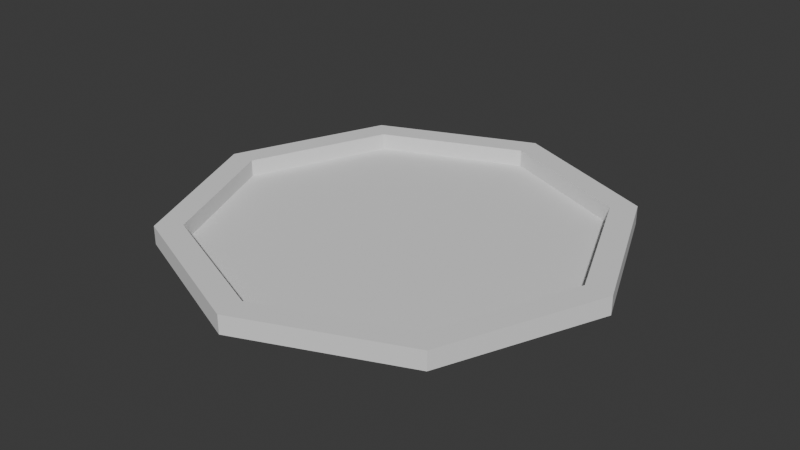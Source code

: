 # Source: Plate.blend  (saved by Blender 5.0.119; exported with 4.5.12 LTS)
import bpy
from mathutils import Matrix  # noqa: F401  (used for matrix-valued properties, if any)

bpy.ops.wm.read_factory_settings(use_empty=True)
scene = bpy.context.scene
scene.name = 'Scene'

# ---- collections
col_collection = bpy.data.collections.new('Collection'); scene.collection.children.link(col_collection)

# ---- world
world_world = bpy.data.worlds.new('World'); scene.world = world_world
world_world.use_nodes = True; world_world.node_tree.nodes.clear()
_N = world_world.node_tree.nodes; _L = world_world.node_tree.links
n0 = _N.new('ShaderNodeOutputWorld'); n0.name = 'World Output'; n0.location = (200, 100)
n1 = _N.new('ShaderNodeBackground'); n1.name = 'Background'; n1.location = (-200, 100)
n1.inputs[0].default_value = (0.05088, 0.05088, 0.05088, 1.0)
_L.new(n1.outputs[0], n0.inputs[0])
n0.is_active_output = True
world_world.color = (0.05088, 0.05088, 0.05088)
world_world.sun_shadow_jitter_overblur = 0.0

# ---- meshes
me_cylinder = bpy.data.meshes.new('Cylinder')
me_cylinder.from_pydata([(0.0, 1.0, -1.0), (0.0, 0.8819, -0.834), (0.0, 1.0, 1.0), (0.7071, 0.7071, -1.0), (0.6236, 0.6236, -0.834), (0.7071, 0.7071, 1.0), (1.0, 0.0, -1.0), (0.8819, 0.0, -0.834), (1.0, 0.0, 1.0), (0.7071, -0.7071, -1.0), (0.6236, -0.6236, -0.834), (0.7071, -0.7071, 1.0), (0.0, -1.0, -1.0), (0.0, -0.8819, -0.834), (0.0, -1.0, 1.0), (-0.7071, -0.7071, -1.0), (-0.6236, -0.6236, -0.834), (-0.7071, -0.7071, 1.0), (-1.0, 0.0, -1.0), (-0.8819, 0.0, -0.834), (-1.0, 0.0, 1.0), (-0.7071, 0.7071, -1.0), (-0.6236, 0.6236, -0.834), (-0.7071, 0.7071, 1.0), (0.6236, 0.6236, 1.0), (-0.6236, 0.6236, 1.0), (-0.6236, -0.6236, 1.0), (0.6236, -0.6236, 1.0), (-0.8819, 0.0, 1.0), (0.8819, 0.0, 1.0), (0.0, 0.8819, 1.0), (0.0, -0.8819, 1.0)], [], [(0, 2, 5, 3), (3, 5, 8, 6), (6, 8, 11, 9), (9, 11, 14, 12), (12, 14, 17, 15), (15, 17, 20, 18), (26, 17, 14, 11, 27, 31), (11, 8, 5, 2, 23, 20, 17, 26, 28, 25, 30, 24, 29, 27), (18, 20, 23, 21), (21, 23, 2, 0), (21, 0, 3, 6, 9, 12, 15, 18), (30, 1, 4, 24), (4, 7, 29, 24), (7, 10, 27, 29), (10, 13, 31, 27), (13, 16, 26, 31), (26, 16, 19, 28), (28, 19, 22, 25), (25, 22, 1, 30), (19, 16, 13, 10, 7, 4, 1, 22)])
_uv = me_cylinder.uv_layers.new(name='UVMap')
_uv.uv.foreach_set('vector', [1.0, 0.5, 1.0, 1.0, 0.875, 1.0, 0.875, 0.5, 0.875, 0.5, 0.875, 1.0, 0.75, 1.0, 0.75, 0.5, 0.75, 0.5, 0.75, 1.0, 0.625, 1.0, 0.625, 0.5, 0.625, 0.5, 0.625, 1.0, 0.5, 1.0, 0.5, 0.5, 0.5, 0.5, 0.5, 1.0, 0.375, 1.0, 0.375, 0.5, 0.375, 0.5, 0.375, 1.0, 0.25, 1.0, 0.25, 0.5, 0.1003, 0.1003, 0.08029, 0.08029, 0.25, 0.01, 0.4197, 0.08029, 0.3997, 0.1003, 0.25, 0.03834, 0.4197, 0.08029, 0.49, 0.25, 0.4197, 0.4197, 0.25, 0.49, 0.08029, 0.4197, 0.01, 0.25, 0.08029, 0.08029, 0.1003, 0.1003, 0.03834, 0.25, 0.1003, 0.3997, 0.25, 0.4617, 0.3997, 0.3997, 0.4617, 0.25, 0.3997, 0.1003, 0.25, 0.5, 0.25, 1.0, 0.125, 1.0, 0.125, 0.5, 0.125, 0.5, 0.125, 1.0, 0.0, 1.0, 0.0, 0.5, 0.5803, 0.4197, 0.75, 0.49, 0.9197, 0.4197, 0.99, 0.25, 0.9197, 0.08029, 0.75, 0.01, 0.5803, 0.08029, 0.51, 0.25, 1.0, 0.8004, 1.0, 0.5, 0.875, 0.5, 0.875, 0.8004, 0.875, 0.5, 0.75, 0.5, 0.75, 0.8004, 0.875, 0.8004, 0.75, 0.5, 0.625, 0.5, 0.625, 0.8004, 0.75, 0.8004, 0.625, 0.5, 0.5, 0.5, 0.5, 0.8004, 0.625, 0.8004, 0.5, 0.5, 0.375, 0.5, 0.375, 0.8004, 0.5, 0.8004, 0.375, 0.8004, 0.375, 0.5, 0.25, 0.5, 0.25, 0.8004, 0.25, 0.8004, 0.25, 0.5, 0.125, 0.5, 0.125, 0.8004, 0.125, 0.8004, 0.125, 0.5, 0.0, 0.5, 0.0, 0.8004, 0.51, 0.25, 0.5803, 0.08029, 0.75, 0.01, 0.9197, 0.08029, 0.99, 0.25, 0.9197, 0.4197, 0.75, 0.49, 0.5803, 0.4197])
me_cylinder.update()

# ---- objects
ob_cylinder = bpy.data.objects.new('Cylinder', me_cylinder)

# ---- transforms, parenting, visibility, modifiers, constraints
ob_cylinder.location = (0.0, 0.0, 0.0)
ob_cylinder.scale = (1.0, 1.0, 0.04167)

# ---- collection membership
col_collection.objects.link(ob_cylinder)

# ---- scene / render settings (as saved in the file)
scene.frame_start = 1; scene.frame_end = 250; scene.frame_set(1)
scene.render.engine = 'BLENDER_EEVEE_NEXT'
scene.render.bake_bias = 0.0
scene.render.bake_samples = 0
scene.cycles.sampling_pattern = 'TABULATED_SOBOL'
scene.eevee.use_volume_custom_range = False
bpy.context.view_layer.update()

# ---- added for rendering (the .blend has no active camera and no usable light): camera, sun
cam_auto = bpy.data.cameras.new('AutoCamera')
cam_auto.lens = 50.0
cam_auto.sensor_width = 36.0
cam_auto.clip_end = 1000.0
ob_auto_camera = bpy.data.objects.new('AutoCamera', cam_auto)
scene.collection.objects.link(ob_auto_camera)
ob_auto_camera.location = (2.61807, -3.14168, 2.09445)
ob_auto_camera.rotation_euler = (1.09748, -7.21219e-08, 0.694738)
scene.camera = ob_auto_camera
light_auto_sun = bpy.data.lights.new('AutoSun', 'SUN')
light_auto_sun.energy = 3.0
light_auto_sun.angle = 0.0523599
ob_auto_sun = bpy.data.objects.new('AutoSun', light_auto_sun)
scene.collection.objects.link(ob_auto_sun)
ob_auto_sun.rotation_euler = (0.872665, 0.174533, 0.523599)
bpy.context.view_layer.update()
